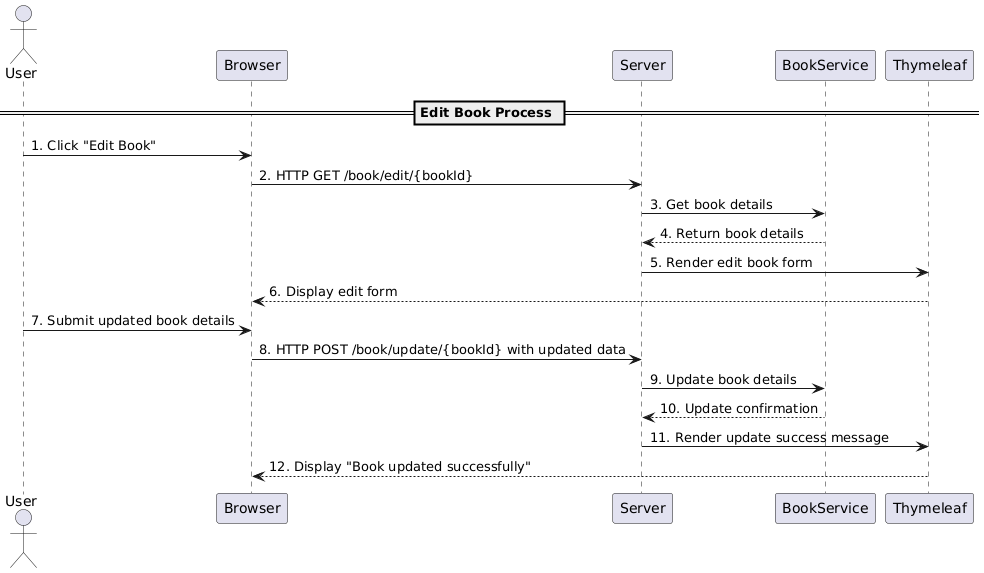

The diagram above was rendered by PlantUML. Its source (embedded in the PNG):
@startuml
actor User
participant Browser
participant Server
participant BookService
participant Thymeleaf

== Edit Book Process ==
User -> Browser: 1. Click "Edit Book"
Browser -> Server: 2. HTTP GET /book/edit/{bookId}
Server -> BookService: 3. Get book details
BookService --> Server: 4. Return book details
Server -> Thymeleaf: 5. Render edit book form
Thymeleaf --> Browser: 6. Display edit form

User -> Browser: 7. Submit updated book details
Browser -> Server: 8. HTTP POST /book/update/{bookId} with updated data
Server -> BookService: 9. Update book details
BookService --> Server: 10. Update confirmation
Server -> Thymeleaf: 11. Render update success message
Thymeleaf --> Browser: 12. Display "Book updated successfully"
@enduml